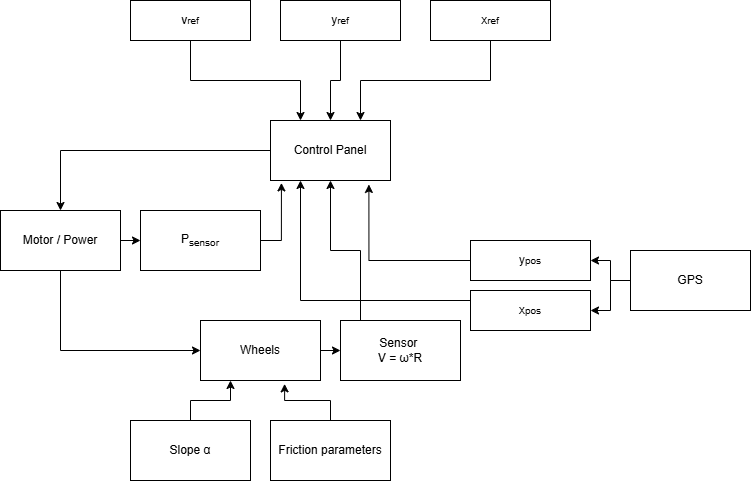

The diagram above was exported from draw.io. Its source (the exported page's mxGraphModel, read from the mxfile embedded in the PNG):
<mxGraphModel dx="1158" dy="624" grid="1" gridSize="10" guides="1" tooltips="1" connect="1" arrows="1" fold="1" page="1" pageScale="1" pageWidth="827" pageHeight="1169" math="0" shadow="0">
  <root>
    <mxCell id="0" />
    <mxCell id="1" parent="0" />
    <mxCell id="toFR_LG_loBnyXcC3j-q-15" style="edgeStyle=orthogonalEdgeStyle;rounded=0;orthogonalLoop=1;jettySize=auto;html=1;exitX=0;exitY=0.5;exitDx=0;exitDy=0;entryX=0.5;entryY=0;entryDx=0;entryDy=0;" edge="1" parent="1" source="toFR_LG_loBnyXcC3j-q-2" target="toFR_LG_loBnyXcC3j-q-14">
      <mxGeometry relative="1" as="geometry" />
    </mxCell>
    <mxCell id="toFR_LG_loBnyXcC3j-q-2" value="Control Panel" style="rounded=0;whiteSpace=wrap;html=1;" vertex="1" parent="1">
      <mxGeometry x="300" y="210" width="120" height="60" as="geometry" />
    </mxCell>
    <mxCell id="toFR_LG_loBnyXcC3j-q-31" style="edgeStyle=orthogonalEdgeStyle;rounded=0;orthogonalLoop=1;jettySize=auto;html=1;exitX=0.5;exitY=1;exitDx=0;exitDy=0;entryX=0.75;entryY=0;entryDx=0;entryDy=0;" edge="1" parent="1" source="toFR_LG_loBnyXcC3j-q-4" target="toFR_LG_loBnyXcC3j-q-2">
      <mxGeometry relative="1" as="geometry" />
    </mxCell>
    <mxCell id="toFR_LG_loBnyXcC3j-q-4" value="x&lt;span style=&quot;font-size: 10px;&quot;&gt;ref&lt;/span&gt;" style="rounded=0;whiteSpace=wrap;html=1;" vertex="1" parent="1">
      <mxGeometry x="460" y="90" width="120" height="40" as="geometry" />
    </mxCell>
    <mxCell id="toFR_LG_loBnyXcC3j-q-32" style="edgeStyle=orthogonalEdgeStyle;rounded=0;orthogonalLoop=1;jettySize=auto;html=1;exitX=0.5;exitY=1;exitDx=0;exitDy=0;" edge="1" parent="1" source="toFR_LG_loBnyXcC3j-q-5" target="toFR_LG_loBnyXcC3j-q-2">
      <mxGeometry relative="1" as="geometry" />
    </mxCell>
    <mxCell id="toFR_LG_loBnyXcC3j-q-5" value="y&lt;span style=&quot;font-size: 10px;&quot;&gt;ref&lt;/span&gt;" style="rounded=0;whiteSpace=wrap;html=1;" vertex="1" parent="1">
      <mxGeometry x="310" y="90" width="120" height="40" as="geometry" />
    </mxCell>
    <mxCell id="toFR_LG_loBnyXcC3j-q-29" style="edgeStyle=orthogonalEdgeStyle;rounded=0;orthogonalLoop=1;jettySize=auto;html=1;exitX=0.5;exitY=1;exitDx=0;exitDy=0;entryX=0.25;entryY=0;entryDx=0;entryDy=0;" edge="1" parent="1" source="toFR_LG_loBnyXcC3j-q-6" target="toFR_LG_loBnyXcC3j-q-2">
      <mxGeometry relative="1" as="geometry" />
    </mxCell>
    <mxCell id="toFR_LG_loBnyXcC3j-q-6" value="v&lt;span style=&quot;font-size: 10px;&quot;&gt;ref&lt;/span&gt;" style="rounded=0;whiteSpace=wrap;html=1;" vertex="1" parent="1">
      <mxGeometry x="160" y="90" width="120" height="40" as="geometry" />
    </mxCell>
    <mxCell id="toFR_LG_loBnyXcC3j-q-18" style="edgeStyle=orthogonalEdgeStyle;rounded=0;orthogonalLoop=1;jettySize=auto;html=1;exitX=0.5;exitY=1;exitDx=0;exitDy=0;entryX=0;entryY=0.5;entryDx=0;entryDy=0;" edge="1" parent="1" source="toFR_LG_loBnyXcC3j-q-14" target="toFR_LG_loBnyXcC3j-q-16">
      <mxGeometry relative="1" as="geometry" />
    </mxCell>
    <mxCell id="toFR_LG_loBnyXcC3j-q-35" style="edgeStyle=orthogonalEdgeStyle;rounded=0;orthogonalLoop=1;jettySize=auto;html=1;exitX=1;exitY=0.5;exitDx=0;exitDy=0;entryX=0;entryY=0.5;entryDx=0;entryDy=0;" edge="1" parent="1" source="toFR_LG_loBnyXcC3j-q-14" target="toFR_LG_loBnyXcC3j-q-34">
      <mxGeometry relative="1" as="geometry" />
    </mxCell>
    <mxCell id="toFR_LG_loBnyXcC3j-q-14" value="Motor / Power" style="rounded=0;whiteSpace=wrap;html=1;" vertex="1" parent="1">
      <mxGeometry x="30" y="300" width="120" height="60" as="geometry" />
    </mxCell>
    <mxCell id="toFR_LG_loBnyXcC3j-q-20" style="edgeStyle=orthogonalEdgeStyle;rounded=0;orthogonalLoop=1;jettySize=auto;html=1;exitX=1;exitY=0.5;exitDx=0;exitDy=0;entryX=0;entryY=0.5;entryDx=0;entryDy=0;" edge="1" parent="1" source="toFR_LG_loBnyXcC3j-q-16" target="toFR_LG_loBnyXcC3j-q-19">
      <mxGeometry relative="1" as="geometry" />
    </mxCell>
    <mxCell id="toFR_LG_loBnyXcC3j-q-16" value="Wheels" style="rounded=0;whiteSpace=wrap;html=1;" vertex="1" parent="1">
      <mxGeometry x="230" y="410" width="120" height="60" as="geometry" />
    </mxCell>
    <mxCell id="toFR_LG_loBnyXcC3j-q-21" style="edgeStyle=orthogonalEdgeStyle;rounded=0;orthogonalLoop=1;jettySize=auto;html=1;exitX=0.5;exitY=0;exitDx=0;exitDy=0;entryX=0.5;entryY=1;entryDx=0;entryDy=0;" edge="1" parent="1" source="toFR_LG_loBnyXcC3j-q-19" target="toFR_LG_loBnyXcC3j-q-2">
      <mxGeometry relative="1" as="geometry">
        <mxPoint x="370" y="280" as="targetPoint" />
        <Array as="points">
          <mxPoint x="390" y="410" />
          <mxPoint x="390" y="340" />
          <mxPoint x="360" y="340" />
        </Array>
      </mxGeometry>
    </mxCell>
    <mxCell id="toFR_LG_loBnyXcC3j-q-19" value="Sensor&amp;nbsp;&lt;br&gt;V = ω*R" style="rounded=0;whiteSpace=wrap;html=1;" vertex="1" parent="1">
      <mxGeometry x="370" y="410" width="120" height="60" as="geometry" />
    </mxCell>
    <mxCell id="toFR_LG_loBnyXcC3j-q-25" style="edgeStyle=orthogonalEdgeStyle;rounded=0;orthogonalLoop=1;jettySize=auto;html=1;exitX=0;exitY=0.5;exitDx=0;exitDy=0;entryX=1;entryY=0.5;entryDx=0;entryDy=0;" edge="1" parent="1" source="toFR_LG_loBnyXcC3j-q-22" target="toFR_LG_loBnyXcC3j-q-24">
      <mxGeometry relative="1" as="geometry" />
    </mxCell>
    <mxCell id="toFR_LG_loBnyXcC3j-q-26" style="edgeStyle=orthogonalEdgeStyle;rounded=0;orthogonalLoop=1;jettySize=auto;html=1;exitX=0;exitY=0.5;exitDx=0;exitDy=0;entryX=1;entryY=0.5;entryDx=0;entryDy=0;" edge="1" parent="1" source="toFR_LG_loBnyXcC3j-q-22" target="toFR_LG_loBnyXcC3j-q-23">
      <mxGeometry relative="1" as="geometry" />
    </mxCell>
    <mxCell id="toFR_LG_loBnyXcC3j-q-22" value="GPS" style="rounded=0;whiteSpace=wrap;html=1;" vertex="1" parent="1">
      <mxGeometry x="660" y="340" width="120" height="60" as="geometry" />
    </mxCell>
    <mxCell id="toFR_LG_loBnyXcC3j-q-28" style="edgeStyle=orthogonalEdgeStyle;rounded=0;orthogonalLoop=1;jettySize=auto;html=1;exitX=0;exitY=0.5;exitDx=0;exitDy=0;entryX=0.25;entryY=1;entryDx=0;entryDy=0;" edge="1" parent="1" source="toFR_LG_loBnyXcC3j-q-23" target="toFR_LG_loBnyXcC3j-q-2">
      <mxGeometry relative="1" as="geometry">
        <Array as="points">
          <mxPoint x="500" y="390" />
          <mxPoint x="330" y="390" />
        </Array>
      </mxGeometry>
    </mxCell>
    <mxCell id="toFR_LG_loBnyXcC3j-q-23" value="x&lt;span style=&quot;font-size: 10px;&quot;&gt;pos&lt;/span&gt;" style="rounded=0;whiteSpace=wrap;html=1;" vertex="1" parent="1">
      <mxGeometry x="500" y="380" width="120" height="40" as="geometry" />
    </mxCell>
    <mxCell id="toFR_LG_loBnyXcC3j-q-24" value="y&lt;span style=&quot;font-size: 10px;&quot;&gt;pos&lt;/span&gt;" style="rounded=0;whiteSpace=wrap;html=1;" vertex="1" parent="1">
      <mxGeometry x="500" y="330" width="120" height="40" as="geometry" />
    </mxCell>
    <mxCell id="toFR_LG_loBnyXcC3j-q-27" style="edgeStyle=orthogonalEdgeStyle;rounded=0;orthogonalLoop=1;jettySize=auto;html=1;exitX=0;exitY=0.5;exitDx=0;exitDy=0;entryX=0.82;entryY=1.066;entryDx=0;entryDy=0;entryPerimeter=0;" edge="1" parent="1" source="toFR_LG_loBnyXcC3j-q-24" target="toFR_LG_loBnyXcC3j-q-2">
      <mxGeometry relative="1" as="geometry" />
    </mxCell>
    <mxCell id="toFR_LG_loBnyXcC3j-q-37" style="edgeStyle=orthogonalEdgeStyle;rounded=0;orthogonalLoop=1;jettySize=auto;html=1;entryX=0.25;entryY=1;entryDx=0;entryDy=0;" edge="1" parent="1" source="toFR_LG_loBnyXcC3j-q-33" target="toFR_LG_loBnyXcC3j-q-16">
      <mxGeometry relative="1" as="geometry" />
    </mxCell>
    <mxCell id="toFR_LG_loBnyXcC3j-q-33" value="Slope α" style="rounded=0;whiteSpace=wrap;html=1;" vertex="1" parent="1">
      <mxGeometry x="160" y="510" width="120" height="60" as="geometry" />
    </mxCell>
    <mxCell id="toFR_LG_loBnyXcC3j-q-34" value="&lt;div&gt;P&lt;sub&gt;sensor&lt;/sub&gt;&lt;/div&gt;" style="rounded=0;whiteSpace=wrap;html=1;" vertex="1" parent="1">
      <mxGeometry x="170" y="300" width="120" height="60" as="geometry" />
    </mxCell>
    <mxCell id="toFR_LG_loBnyXcC3j-q-38" value="Friction parameters" style="rounded=0;whiteSpace=wrap;html=1;" vertex="1" parent="1">
      <mxGeometry x="300" y="510" width="120" height="60" as="geometry" />
    </mxCell>
    <mxCell id="toFR_LG_loBnyXcC3j-q-40" style="edgeStyle=orthogonalEdgeStyle;rounded=0;orthogonalLoop=1;jettySize=auto;html=1;exitX=1;exitY=0.5;exitDx=0;exitDy=0;entryX=0.091;entryY=1.04;entryDx=0;entryDy=0;entryPerimeter=0;" edge="1" parent="1" source="toFR_LG_loBnyXcC3j-q-34" target="toFR_LG_loBnyXcC3j-q-2">
      <mxGeometry relative="1" as="geometry" />
    </mxCell>
    <mxCell id="toFR_LG_loBnyXcC3j-q-41" style="edgeStyle=orthogonalEdgeStyle;rounded=0;orthogonalLoop=1;jettySize=auto;html=1;exitX=0.5;exitY=0;exitDx=0;exitDy=0;entryX=0.701;entryY=1.056;entryDx=0;entryDy=0;entryPerimeter=0;" edge="1" parent="1" source="toFR_LG_loBnyXcC3j-q-38" target="toFR_LG_loBnyXcC3j-q-16">
      <mxGeometry relative="1" as="geometry" />
    </mxCell>
  </root>
</mxGraphModel>